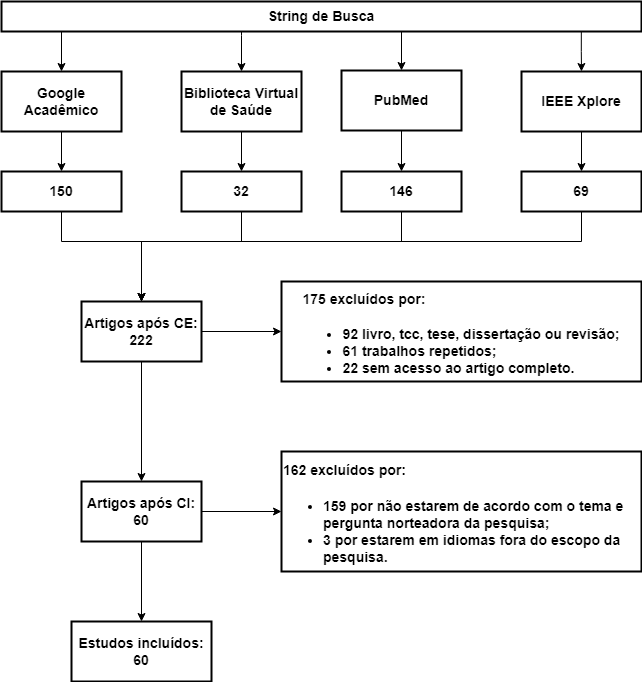

The diagram above was exported from draw.io. Its source (the exported page's mxGraphModel, read from the mxfile embedded in the PNG):
<mxGraphModel dx="794" dy="651" grid="1" gridSize="10" guides="1" tooltips="1" connect="1" arrows="1" fold="1" page="1" pageScale="1" pageWidth="827" pageHeight="1169" math="0" shadow="0">
  <root>
    <mxCell id="0" />
    <mxCell id="1" parent="0" />
    <mxCell id="wsaeuDMnuj3qPO8NwUPn-20" value="" style="edgeStyle=orthogonalEdgeStyle;rounded=0;orthogonalLoop=1;jettySize=auto;html=1;fontSize=14;" parent="1" target="wsaeuDMnuj3qPO8NwUPn-10" edge="1">
      <mxGeometry relative="1" as="geometry">
        <mxPoint x="480" y="50" as="sourcePoint" />
      </mxGeometry>
    </mxCell>
    <mxCell id="wsaeuDMnuj3qPO8NwUPn-22" style="edgeStyle=orthogonalEdgeStyle;rounded=0;orthogonalLoop=1;jettySize=auto;html=1;entryX=0.5;entryY=0;entryDx=0;entryDy=0;fontSize=14;" parent="1" target="wsaeuDMnuj3qPO8NwUPn-9" edge="1">
      <mxGeometry relative="1" as="geometry">
        <mxPoint x="320" y="60" as="sourcePoint" />
        <Array as="points">
          <mxPoint x="320" y="64" />
        </Array>
      </mxGeometry>
    </mxCell>
    <mxCell id="wsaeuDMnuj3qPO8NwUPn-23" style="edgeStyle=orthogonalEdgeStyle;rounded=0;orthogonalLoop=1;jettySize=auto;html=1;fontSize=14;" parent="1" target="wsaeuDMnuj3qPO8NwUPn-7" edge="1">
      <mxGeometry relative="1" as="geometry">
        <mxPoint x="140" y="60" as="sourcePoint" />
      </mxGeometry>
    </mxCell>
    <mxCell id="wsaeuDMnuj3qPO8NwUPn-24" style="edgeStyle=orthogonalEdgeStyle;rounded=0;orthogonalLoop=1;jettySize=auto;html=1;fontSize=14;exitX=0.906;exitY=0.983;exitDx=0;exitDy=0;exitPerimeter=0;" parent="1" source="wsaeuDMnuj3qPO8NwUPn-1" target="wsaeuDMnuj3qPO8NwUPn-11" edge="1">
      <mxGeometry relative="1" as="geometry" />
    </mxCell>
    <mxCell id="wsaeuDMnuj3qPO8NwUPn-1" value="&lt;b&gt;&lt;font style=&quot;font-size: 13px;&quot;&gt;&lt;font style=&quot;font-size: 14px;&quot;&gt;String de Busca&lt;/font&gt;&lt;/font&gt;&lt;/b&gt;" style="rounded=0;whiteSpace=wrap;html=1;strokeWidth=2;" parent="1" vertex="1">
      <mxGeometry x="80" y="30" width="640" height="30" as="geometry" />
    </mxCell>
    <mxCell id="wsaeuDMnuj3qPO8NwUPn-31" value="" style="edgeStyle=orthogonalEdgeStyle;rounded=0;orthogonalLoop=1;jettySize=auto;html=1;fontSize=14;" parent="1" source="wsaeuDMnuj3qPO8NwUPn-7" target="wsaeuDMnuj3qPO8NwUPn-27" edge="1">
      <mxGeometry relative="1" as="geometry" />
    </mxCell>
    <mxCell id="wsaeuDMnuj3qPO8NwUPn-7" value="&lt;b&gt;Google Acadêmico&lt;/b&gt;" style="rounded=0;whiteSpace=wrap;html=1;strokeWidth=2;fontSize=14;" parent="1" vertex="1">
      <mxGeometry x="80" y="100" width="120" height="60" as="geometry" />
    </mxCell>
    <mxCell id="wsaeuDMnuj3qPO8NwUPn-32" value="" style="edgeStyle=orthogonalEdgeStyle;rounded=0;orthogonalLoop=1;jettySize=auto;html=1;fontSize=14;" parent="1" source="wsaeuDMnuj3qPO8NwUPn-9" target="wsaeuDMnuj3qPO8NwUPn-28" edge="1">
      <mxGeometry relative="1" as="geometry" />
    </mxCell>
    <mxCell id="wsaeuDMnuj3qPO8NwUPn-9" value="&lt;b&gt;Biblioteca Virtual de Saúde&lt;/b&gt;" style="rounded=0;whiteSpace=wrap;html=1;strokeWidth=2;fontSize=14;" parent="1" vertex="1">
      <mxGeometry x="260" y="100" width="120" height="60" as="geometry" />
    </mxCell>
    <mxCell id="wsaeuDMnuj3qPO8NwUPn-33" value="" style="edgeStyle=orthogonalEdgeStyle;rounded=0;orthogonalLoop=1;jettySize=auto;html=1;fontSize=14;" parent="1" source="wsaeuDMnuj3qPO8NwUPn-10" target="wsaeuDMnuj3qPO8NwUPn-29" edge="1">
      <mxGeometry relative="1" as="geometry" />
    </mxCell>
    <mxCell id="wsaeuDMnuj3qPO8NwUPn-10" value="&lt;b&gt;PubMed&lt;/b&gt;" style="rounded=0;whiteSpace=wrap;html=1;strokeWidth=2;fontSize=14;" parent="1" vertex="1">
      <mxGeometry x="420" y="99" width="120" height="60" as="geometry" />
    </mxCell>
    <mxCell id="wsaeuDMnuj3qPO8NwUPn-34" value="" style="edgeStyle=orthogonalEdgeStyle;rounded=0;orthogonalLoop=1;jettySize=auto;html=1;fontSize=14;" parent="1" source="wsaeuDMnuj3qPO8NwUPn-11" target="wsaeuDMnuj3qPO8NwUPn-30" edge="1">
      <mxGeometry relative="1" as="geometry" />
    </mxCell>
    <mxCell id="wsaeuDMnuj3qPO8NwUPn-11" value="&lt;b&gt;IEEE Xplore&lt;/b&gt;" style="rounded=0;whiteSpace=wrap;html=1;strokeWidth=2;fontSize=14;" parent="1" vertex="1">
      <mxGeometry x="600" y="100" width="120" height="60" as="geometry" />
    </mxCell>
    <mxCell id="wsaeuDMnuj3qPO8NwUPn-41" style="edgeStyle=orthogonalEdgeStyle;rounded=0;orthogonalLoop=1;jettySize=auto;html=1;entryX=0.5;entryY=0;entryDx=0;entryDy=0;fontSize=14;" parent="1" source="wsaeuDMnuj3qPO8NwUPn-27" target="wsaeuDMnuj3qPO8NwUPn-36" edge="1">
      <mxGeometry relative="1" as="geometry">
        <Array as="points">
          <mxPoint x="140" y="270" />
          <mxPoint x="220" y="270" />
        </Array>
      </mxGeometry>
    </mxCell>
    <mxCell id="wsaeuDMnuj3qPO8NwUPn-27" value="&lt;b&gt;150&lt;/b&gt;" style="rounded=0;whiteSpace=wrap;html=1;strokeWidth=2;fontSize=14;" parent="1" vertex="1">
      <mxGeometry x="80" y="200" width="120" height="40" as="geometry" />
    </mxCell>
    <mxCell id="wsaeuDMnuj3qPO8NwUPn-42" style="edgeStyle=orthogonalEdgeStyle;rounded=0;orthogonalLoop=1;jettySize=auto;html=1;entryX=0.5;entryY=0;entryDx=0;entryDy=0;fontSize=14;" parent="1" source="wsaeuDMnuj3qPO8NwUPn-28" target="wsaeuDMnuj3qPO8NwUPn-36" edge="1">
      <mxGeometry relative="1" as="geometry">
        <Array as="points">
          <mxPoint x="320" y="270" />
          <mxPoint x="220" y="270" />
        </Array>
      </mxGeometry>
    </mxCell>
    <mxCell id="wsaeuDMnuj3qPO8NwUPn-28" value="&lt;b&gt;32&lt;/b&gt;" style="rounded=0;whiteSpace=wrap;html=1;strokeWidth=2;fontSize=14;" parent="1" vertex="1">
      <mxGeometry x="260" y="200" width="120" height="40" as="geometry" />
    </mxCell>
    <mxCell id="wsaeuDMnuj3qPO8NwUPn-46" style="edgeStyle=orthogonalEdgeStyle;rounded=0;orthogonalLoop=1;jettySize=auto;html=1;fontSize=14;" parent="1" source="wsaeuDMnuj3qPO8NwUPn-29" target="wsaeuDMnuj3qPO8NwUPn-36" edge="1">
      <mxGeometry relative="1" as="geometry">
        <Array as="points">
          <mxPoint x="480" y="270" />
          <mxPoint x="220" y="270" />
        </Array>
      </mxGeometry>
    </mxCell>
    <mxCell id="wsaeuDMnuj3qPO8NwUPn-29" value="&lt;b&gt;146&lt;/b&gt;" style="rounded=0;whiteSpace=wrap;html=1;strokeWidth=2;fontSize=14;" parent="1" vertex="1">
      <mxGeometry x="420" y="200" width="120" height="40" as="geometry" />
    </mxCell>
    <mxCell id="wsaeuDMnuj3qPO8NwUPn-47" style="edgeStyle=orthogonalEdgeStyle;rounded=0;orthogonalLoop=1;jettySize=auto;html=1;fontSize=14;" parent="1" source="wsaeuDMnuj3qPO8NwUPn-30" target="wsaeuDMnuj3qPO8NwUPn-36" edge="1">
      <mxGeometry relative="1" as="geometry">
        <Array as="points">
          <mxPoint x="660" y="270" />
          <mxPoint x="220" y="270" />
        </Array>
      </mxGeometry>
    </mxCell>
    <mxCell id="wsaeuDMnuj3qPO8NwUPn-30" value="&lt;b&gt;69&lt;/b&gt;" style="rounded=0;whiteSpace=wrap;html=1;strokeWidth=2;fontSize=14;" parent="1" vertex="1">
      <mxGeometry x="600" y="200" width="120" height="40" as="geometry" />
    </mxCell>
    <mxCell id="wsaeuDMnuj3qPO8NwUPn-51" value="" style="edgeStyle=orthogonalEdgeStyle;rounded=0;orthogonalLoop=1;jettySize=auto;html=1;fontSize=14;" parent="1" source="wsaeuDMnuj3qPO8NwUPn-36" target="wsaeuDMnuj3qPO8NwUPn-50" edge="1">
      <mxGeometry relative="1" as="geometry" />
    </mxCell>
    <mxCell id="wsaeuDMnuj3qPO8NwUPn-57" value="" style="edgeStyle=orthogonalEdgeStyle;rounded=0;orthogonalLoop=1;jettySize=auto;html=1;fontFamily=Helvetica;fontSize=14;" parent="1" source="wsaeuDMnuj3qPO8NwUPn-36" target="wsaeuDMnuj3qPO8NwUPn-56" edge="1">
      <mxGeometry relative="1" as="geometry" />
    </mxCell>
    <mxCell id="wsaeuDMnuj3qPO8NwUPn-36" value="&lt;div&gt;&lt;b&gt;Artigos após CE:&lt;/b&gt;&lt;/div&gt;&lt;div&gt;&lt;b&gt;222&lt;br&gt;&lt;/b&gt;&lt;/div&gt;" style="rounded=0;whiteSpace=wrap;html=1;strokeWidth=2;fontSize=14;" parent="1" vertex="1">
      <mxGeometry x="160" y="330" width="120" height="60" as="geometry" />
    </mxCell>
    <mxCell id="wsaeuDMnuj3qPO8NwUPn-50" value="&lt;div align=&quot;left&quot;&gt;&lt;p style=&quot;color: rgb(0, 0, 0); --font-size: 18.6667px; --line-height: 1.4; text-transform: none; line-height: 26px;&quot; class=&quot;_04xlpA direction-ltr align-start para-style-body&quot;&gt;&lt;b&gt;175 excluídos por:&lt;/b&gt;&lt;/p&gt;&lt;ul&gt;&lt;li&gt;&lt;b&gt;&lt;span style=&quot;color: rgb(0, 0, 0); font-style: normal; text-decoration: none;&quot; class=&quot;S1PPyQ&quot;&gt;92 livro, tcc, tese, dissertação ou revisão;&lt;/span&gt;&lt;/b&gt;&lt;/li&gt;&lt;li&gt;&lt;b&gt;&lt;span style=&quot;color: rgb(0, 0, 0); font-style: normal; text-decoration: none;&quot; class=&quot;S1PPyQ&quot;&gt;61 trabalhos repetidos;&lt;/span&gt;&lt;/b&gt;&lt;/li&gt;&lt;li&gt;&lt;b&gt;&lt;span style=&quot;color: rgb(0, 0, 0); font-style: normal; text-decoration: none;&quot; class=&quot;S1PPyQ&quot;&gt;22 sem acesso ao artigo completo.&lt;/span&gt;&lt;/b&gt;&lt;/li&gt;&lt;/ul&gt;&lt;/div&gt;" style="whiteSpace=wrap;html=1;fontSize=14;rounded=0;strokeWidth=2;fontFamily=Helvetica;" parent="1" vertex="1">
      <mxGeometry x="360" y="310" width="360" height="100" as="geometry" />
    </mxCell>
    <mxCell id="wsaeuDMnuj3qPO8NwUPn-59" value="" style="edgeStyle=orthogonalEdgeStyle;rounded=0;orthogonalLoop=1;jettySize=auto;html=1;fontFamily=Helvetica;fontSize=14;" parent="1" source="wsaeuDMnuj3qPO8NwUPn-56" target="wsaeuDMnuj3qPO8NwUPn-58" edge="1">
      <mxGeometry relative="1" as="geometry" />
    </mxCell>
    <mxCell id="wsaeuDMnuj3qPO8NwUPn-62" value="" style="edgeStyle=orthogonalEdgeStyle;rounded=0;orthogonalLoop=1;jettySize=auto;html=1;fontFamily=Helvetica;fontSize=14;" parent="1" source="wsaeuDMnuj3qPO8NwUPn-56" target="wsaeuDMnuj3qPO8NwUPn-61" edge="1">
      <mxGeometry relative="1" as="geometry" />
    </mxCell>
    <mxCell id="wsaeuDMnuj3qPO8NwUPn-56" value="&lt;div&gt;&lt;b&gt;Artigos após CI:&lt;/b&gt;&lt;/div&gt;&lt;div&gt;&lt;b&gt;60&lt;br&gt;&lt;/b&gt;&lt;/div&gt;" style="whiteSpace=wrap;html=1;fontSize=14;rounded=0;strokeWidth=2;" parent="1" vertex="1">
      <mxGeometry x="160" y="510" width="120" height="60" as="geometry" />
    </mxCell>
    <mxCell id="wsaeuDMnuj3qPO8NwUPn-58" value="&lt;p style=&quot;color: rgb(0, 0, 0); font-family: &amp;quot;YAD7Qybjw1I 0&amp;quot;, &amp;quot;_fb_&amp;quot;, &amp;quot;auto&amp;quot;; --font-size: 18.6667px; --line-height: 1.4; text-transform: none; line-height: 26px;&quot; class=&quot;_04xlpA direction-ltr align-start para-style-body&quot; align=&quot;left&quot;&gt;&lt;font face=&quot;Helvetica&quot;&gt;&lt;b&gt;162 excluídos por:&lt;/b&gt;&lt;/font&gt;&lt;/p&gt;&lt;div align=&quot;left&quot;&gt;&lt;ul&gt;&lt;li&gt;&lt;b&gt;&lt;span style=&quot;color: rgb(0, 0, 0); font-style: normal; text-decoration: none;&quot; class=&quot;S1PPyQ&quot;&gt;159 por não estarem de acordo com o tema e pergunta norteadora da pesquisa;&lt;/span&gt;&lt;/b&gt;&lt;/li&gt;&lt;li&gt;&lt;b&gt;&lt;span style=&quot;color: rgb(0, 0, 0); font-style: normal; text-decoration: none;&quot; class=&quot;S1PPyQ&quot;&gt;3 por estarem em idiomas fora do escopo da pesquisa.&lt;/span&gt;&lt;/b&gt;&lt;/li&gt;&lt;/ul&gt;&lt;/div&gt;" style="whiteSpace=wrap;html=1;fontSize=14;rounded=0;strokeWidth=2;align=left;" parent="1" vertex="1">
      <mxGeometry x="360" y="480" width="360" height="120" as="geometry" />
    </mxCell>
    <mxCell id="wsaeuDMnuj3qPO8NwUPn-61" value="&lt;div&gt;&lt;b&gt;Estudos incluídos:&lt;/b&gt;&lt;/div&gt;&lt;div&gt;&lt;b&gt;60&lt;br&gt;&lt;/b&gt;&lt;/div&gt;" style="whiteSpace=wrap;html=1;fontSize=14;rounded=0;strokeWidth=2;" parent="1" vertex="1">
      <mxGeometry x="150" y="650" width="140" height="60" as="geometry" />
    </mxCell>
  </root>
</mxGraphModel>